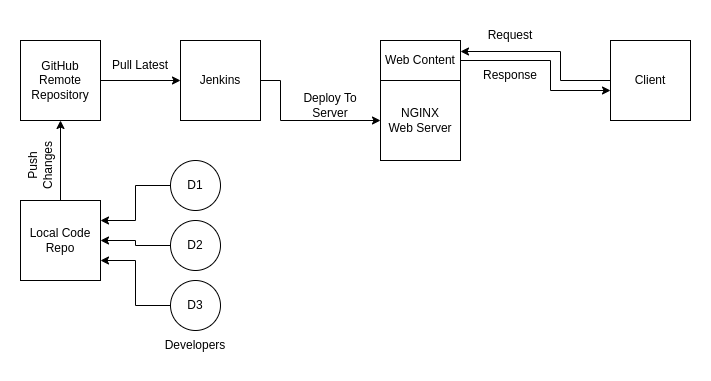

The diagram above was exported from draw.io. Its source (the exported page's mxGraphModel, read from the mxfile embedded in the PNG):
<mxGraphModel dx="880" dy="345" grid="1" gridSize="10" guides="1" tooltips="1" connect="1" arrows="1" fold="1" page="1" pageScale="1" pageWidth="827" pageHeight="1169" math="0" shadow="0">
  <root>
    <mxCell id="0" />
    <mxCell id="1" parent="0" />
    <mxCell id="btUzqKs34K7xNdYSYZLy-2" style="edgeStyle=orthogonalEdgeStyle;rounded=0;orthogonalLoop=1;jettySize=auto;html=1;entryX=0;entryY=0.5;entryDx=0;entryDy=0;" parent="1" source="xxYhLiWJlscYYox3ebx3-3" target="xxYhLiWJlscYYox3ebx3-8" edge="1">
      <mxGeometry relative="1" as="geometry" />
    </mxCell>
    <mxCell id="xxYhLiWJlscYYox3ebx3-3" value="GitHub&lt;br&gt;Remote Repository" style="whiteSpace=wrap;html=1;aspect=fixed;" parent="1" vertex="1">
      <mxGeometry x="90" y="60" width="80" height="80" as="geometry" />
    </mxCell>
    <mxCell id="xxYhLiWJlscYYox3ebx3-5" style="edgeStyle=orthogonalEdgeStyle;rounded=0;orthogonalLoop=1;jettySize=auto;html=1;" parent="1" source="xxYhLiWJlscYYox3ebx3-4" target="xxYhLiWJlscYYox3ebx3-3" edge="1">
      <mxGeometry relative="1" as="geometry" />
    </mxCell>
    <mxCell id="xxYhLiWJlscYYox3ebx3-4" value="Local Code Repo" style="whiteSpace=wrap;html=1;aspect=fixed;" parent="1" vertex="1">
      <mxGeometry x="90" y="220" width="80" height="80" as="geometry" />
    </mxCell>
    <mxCell id="xxYhLiWJlscYYox3ebx3-6" value="Push Changes" style="text;html=1;strokeColor=none;fillColor=none;align=center;verticalAlign=middle;whiteSpace=wrap;rounded=0;rotation=-90;" parent="1" vertex="1">
      <mxGeometry x="80" y="170" width="60" height="30" as="geometry" />
    </mxCell>
    <mxCell id="xxYhLiWJlscYYox3ebx3-7" value="" style="group" parent="1" vertex="1" connectable="0">
      <mxGeometry x="450" y="60" width="80" height="120" as="geometry" />
    </mxCell>
    <mxCell id="xxYhLiWJlscYYox3ebx3-1" value="NGINX&lt;br&gt;Web Server" style="whiteSpace=wrap;html=1;aspect=fixed;" parent="xxYhLiWJlscYYox3ebx3-7" vertex="1">
      <mxGeometry y="40" width="80" height="80" as="geometry" />
    </mxCell>
    <mxCell id="xxYhLiWJlscYYox3ebx3-2" value="Web Content" style="rounded=0;whiteSpace=wrap;html=1;" parent="xxYhLiWJlscYYox3ebx3-7" vertex="1">
      <mxGeometry width="80" height="40" as="geometry" />
    </mxCell>
    <mxCell id="btUzqKs34K7xNdYSYZLy-1" style="edgeStyle=orthogonalEdgeStyle;rounded=0;orthogonalLoop=1;jettySize=auto;html=1;entryX=0;entryY=0.5;entryDx=0;entryDy=0;" parent="1" source="xxYhLiWJlscYYox3ebx3-8" target="xxYhLiWJlscYYox3ebx3-1" edge="1">
      <mxGeometry relative="1" as="geometry">
        <Array as="points">
          <mxPoint x="350" y="100" />
          <mxPoint x="350" y="140" />
        </Array>
      </mxGeometry>
    </mxCell>
    <mxCell id="xxYhLiWJlscYYox3ebx3-8" value="Jenkins" style="whiteSpace=wrap;html=1;aspect=fixed;" parent="1" vertex="1">
      <mxGeometry x="250" y="60" width="80" height="80" as="geometry" />
    </mxCell>
    <mxCell id="xxYhLiWJlscYYox3ebx3-10" style="edgeStyle=orthogonalEdgeStyle;rounded=0;orthogonalLoop=1;jettySize=auto;html=1;" parent="1" source="xxYhLiWJlscYYox3ebx3-9" target="xxYhLiWJlscYYox3ebx3-2" edge="1">
      <mxGeometry relative="1" as="geometry">
        <mxPoint x="530" y="70" as="targetPoint" />
        <Array as="points">
          <mxPoint x="630" y="100" />
          <mxPoint x="630" y="71" />
        </Array>
      </mxGeometry>
    </mxCell>
    <mxCell id="xxYhLiWJlscYYox3ebx3-9" value="Client" style="whiteSpace=wrap;html=1;aspect=fixed;" parent="1" vertex="1">
      <mxGeometry x="680" y="60" width="80" height="80" as="geometry" />
    </mxCell>
    <mxCell id="xxYhLiWJlscYYox3ebx3-11" style="edgeStyle=orthogonalEdgeStyle;rounded=0;orthogonalLoop=1;jettySize=auto;html=1;entryX=0;entryY=0.625;entryDx=0;entryDy=0;entryPerimeter=0;" parent="1" source="xxYhLiWJlscYYox3ebx3-2" target="xxYhLiWJlscYYox3ebx3-9" edge="1">
      <mxGeometry relative="1" as="geometry">
        <Array as="points">
          <mxPoint x="620" y="80" />
          <mxPoint x="620" y="110" />
        </Array>
      </mxGeometry>
    </mxCell>
    <mxCell id="xxYhLiWJlscYYox3ebx3-12" value="Request" style="text;html=1;strokeColor=none;fillColor=none;align=center;verticalAlign=middle;whiteSpace=wrap;rounded=0;" parent="1" vertex="1">
      <mxGeometry x="550" y="40" width="60" height="30" as="geometry" />
    </mxCell>
    <mxCell id="xxYhLiWJlscYYox3ebx3-13" value="Response" style="text;html=1;strokeColor=none;fillColor=none;align=center;verticalAlign=middle;whiteSpace=wrap;rounded=0;" parent="1" vertex="1">
      <mxGeometry x="550" y="80" width="60" height="30" as="geometry" />
    </mxCell>
    <mxCell id="btUzqKs34K7xNdYSYZLy-3" value="Pull Latest" style="text;html=1;strokeColor=none;fillColor=none;align=center;verticalAlign=middle;whiteSpace=wrap;rounded=0;" parent="1" vertex="1">
      <mxGeometry x="180" y="70" width="60" height="30" as="geometry" />
    </mxCell>
    <mxCell id="btUzqKs34K7xNdYSYZLy-4" value="Deploy To Server" style="text;html=1;strokeColor=none;fillColor=none;align=center;verticalAlign=middle;whiteSpace=wrap;rounded=0;" parent="1" vertex="1">
      <mxGeometry x="370" y="110" width="60" height="30" as="geometry" />
    </mxCell>
    <mxCell id="btUzqKs34K7xNdYSYZLy-9" style="edgeStyle=orthogonalEdgeStyle;rounded=0;orthogonalLoop=1;jettySize=auto;html=1;entryX=1;entryY=0.25;entryDx=0;entryDy=0;" parent="1" source="btUzqKs34K7xNdYSYZLy-5" target="xxYhLiWJlscYYox3ebx3-4" edge="1">
      <mxGeometry relative="1" as="geometry" />
    </mxCell>
    <mxCell id="btUzqKs34K7xNdYSYZLy-5" value="D1" style="ellipse;whiteSpace=wrap;html=1;aspect=fixed;" parent="1" vertex="1">
      <mxGeometry x="240" y="180" width="50" height="50" as="geometry" />
    </mxCell>
    <mxCell id="btUzqKs34K7xNdYSYZLy-10" style="edgeStyle=orthogonalEdgeStyle;rounded=0;orthogonalLoop=1;jettySize=auto;html=1;" parent="1" source="btUzqKs34K7xNdYSYZLy-6" target="xxYhLiWJlscYYox3ebx3-4" edge="1">
      <mxGeometry relative="1" as="geometry" />
    </mxCell>
    <mxCell id="btUzqKs34K7xNdYSYZLy-6" value="D2" style="ellipse;whiteSpace=wrap;html=1;aspect=fixed;" parent="1" vertex="1">
      <mxGeometry x="240" y="240" width="50" height="50" as="geometry" />
    </mxCell>
    <mxCell id="btUzqKs34K7xNdYSYZLy-11" style="edgeStyle=orthogonalEdgeStyle;rounded=0;orthogonalLoop=1;jettySize=auto;html=1;entryX=1;entryY=0.75;entryDx=0;entryDy=0;" parent="1" source="btUzqKs34K7xNdYSYZLy-8" target="xxYhLiWJlscYYox3ebx3-4" edge="1">
      <mxGeometry relative="1" as="geometry" />
    </mxCell>
    <mxCell id="btUzqKs34K7xNdYSYZLy-8" value="D3" style="ellipse;whiteSpace=wrap;html=1;aspect=fixed;" parent="1" vertex="1">
      <mxGeometry x="240" y="300" width="50" height="50" as="geometry" />
    </mxCell>
    <mxCell id="btUzqKs34K7xNdYSYZLy-12" value="Developers" style="text;html=1;strokeColor=none;fillColor=none;align=center;verticalAlign=middle;whiteSpace=wrap;rounded=0;" parent="1" vertex="1">
      <mxGeometry x="235" y="350" width="60" height="30" as="geometry" />
    </mxCell>
  </root>
</mxGraphModel>